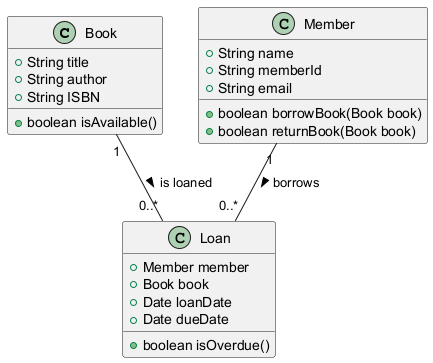

The diagram above was rendered by PlantUML. Its source (embedded in the PNG):
@startuml
class Book {
    +String title
    +String author
    +String ISBN
    +boolean isAvailable()
}

class Member {
    +String name
    +String memberId
    +String email
    +boolean borrowBook(Book book)
    +boolean returnBook(Book book)
}

class Loan {
    +Member member
    +Book book
    +Date loanDate
    +Date dueDate
    +boolean isOverdue()
}

Member "1" -- "0..*" Loan : borrows >
Book "1" -- "0..*" Loan : is loaned >
@enduml